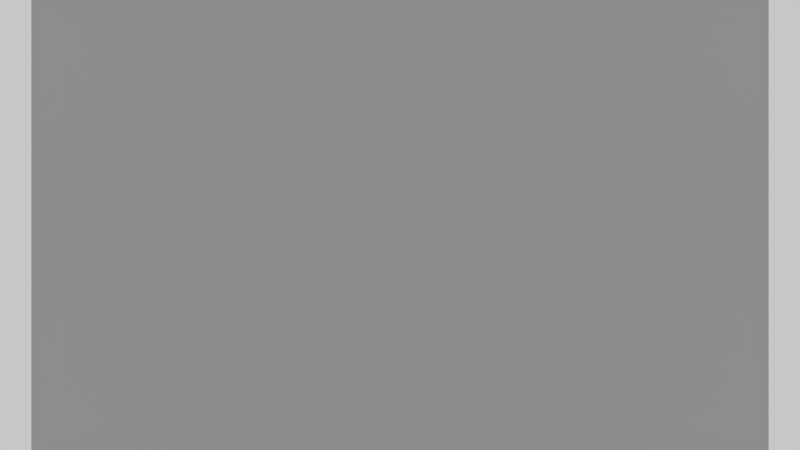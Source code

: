 # Source: mirrorh.blend  (saved by Blender 2.68.5; exported with 4.5.12 LTS)
import bpy
from mathutils import Matrix  # noqa: F401  (used for matrix-valued properties, if any)

bpy.ops.wm.read_factory_settings(use_empty=True)
scene = bpy.context.scene
scene.name = 'Scene'

# ---- collections
col_collection_1 = bpy.data.collections.new('Collection 1'); scene.collection.children.link(col_collection_1)

# ---- materials (node trees are filled in below, after node groups)
mat_material_001 = bpy.data.materials.new('Material.001')
mat_material_001.alpha_threshold = 0.0
mat_material_001.preview_render_type = 'CUBE'
mat_material_001.roughness = 0.5
mat_material_001.line_color = (0.0, 0.0, 0.0, 1.0)

# ---- material node trees
mat_material_001.use_nodes = True; mat_material_001.node_tree.nodes.clear()
_N = mat_material_001.node_tree.nodes; _L = mat_material_001.node_tree.links
n0 = _N.new('ShaderNodeTexCoord'); n0.name = 'Texture Coordinate'; n0.location = (-130, 387)
n0.width = 150
n1 = _N.new('ShaderNodeScript'); n1.name = 'Script.001'; n1.location = (52, 311)
n1.width = 155
n2 = _N.new('ShaderNodeScript'); n2.name = 'Script.002'; n2.location = (53, 448)
n2.width = 156
n3 = _N.new('ShaderNodeScript'); n3.name = 'Script'; n3.location = (237, 307)
n4 = _N.new('ShaderNodeMath'); n4.name = 'Math.002'; n4.location = (240, 471)
n4.width = 136
n5 = _N.new('ShaderNodeMath'); n5.name = 'Math.001'; n5.location = (409, 469)
n5.width = 120
n5.operation = 'MINIMUM'
n6 = _N.new('ShaderNodeBsdfDiffuse'); n6.name = 'Diffuse BSDF'; n6.location = (552, 434)
n6.hide = True
n6.inputs[1].default_value = 0.4
n7 = _N.new('ShaderNodeOutputMaterial'); n7.name = 'Material Output'; n7.location = (659, 425)
n7.width = 120
n7.hide = True
_L.new(n6.outputs[0], n7.inputs[0])
_L.new(n0.outputs[2], n1.inputs[0])
_L.new(n1.outputs[0], n3.inputs[0])
_L.new(n0.outputs[2], n2.inputs[0])
_L.new(n3.outputs[0], n5.inputs[1])
_L.new(n2.outputs[0], n4.inputs[0])
_L.new(n4.outputs[0], n5.inputs[0])
_L.new(n5.outputs[0], n6.inputs[0])
n7.is_active_output = True

# ---- world
world_world = bpy.data.worlds.new('World'); scene.world = world_world
world_world.use_nodes = True; world_world.node_tree.nodes.clear()
_N = world_world.node_tree.nodes; _L = world_world.node_tree.links
n0 = _N.new('ShaderNodeOutputWorld'); n0.name = 'World Output'; n0.location = (300, 300)
n0.width = 120
n1 = _N.new('ShaderNodeBackground'); n1.name = 'Background'; n1.location = (10, 300)
n1.width = 150
n1.inputs[0].default_value = (0.5721, 0.5721, 0.5721, 1.0)
_L.new(n1.outputs[0], n0.inputs[0])
n0.is_active_output = True
world_world.color = (0.05088, 0.05088, 0.05088)
world_world.use_sun_shadow = False
world_world.sun_shadow_jitter_overblur = 0.0
world_world.cycles.sampling_method = 'MANUAL'
world_world.cycles.sample_map_resolution = 256

# ---- cameras
cam_camera = bpy.data.cameras.new('Camera')
cam_camera.clip_end = 100.0
cam_camera.lens = 35.0
cam_camera.sensor_width = 32.0
cam_camera.sensor_height = 18.0
cam_camera.ortho_scale = 7.314
cam_camera.dof.focus_distance = 0.0

# ---- meshes
me_plane = bpy.data.meshes.new('Plane')
me_plane.from_pydata([(1.0, -1.0, 0.0), (-1.0, -1.0, 0.0), (1.0, 1.0, 0.0), (-1.0, 1.0, 0.0)], [], [(1, 0, 2, 3)])
_uv = me_plane.uv_layers.new(name='UVMap')
_uv.uv.foreach_set('vector', [0.0, 0.0, 1.0, 0.0, 1.0, 1.0, 0.0, 1.0])
me_plane.materials.append(mat_material_001)
me_plane.use_remesh_preserve_volume = False
me_plane.use_remesh_preserve_attributes = False
me_plane.use_mirror_vertex_groups = False
me_plane.update()

# ---- objects
ob_plane = bpy.data.objects.new('Plane', me_plane)
ob_camera = bpy.data.objects.new('Camera', cam_camera)

# ---- transforms, parenting, visibility, modifiers, constraints
ob_plane.location = (0.0, 0.0, 0.0)
ob_plane.scale = (5.262, 5.262, 5.262)
ob_plane.lineart.crease_threshold = 0.0
ob_camera.location = (0.0, 0.0, 12.49)
ob_camera.lock_rotations_4d = False
ob_camera.empty_display_type = 'ARROWS'
ob_camera.color = (0.0, 0.0, 0.0, 0.0)
ob_camera.display_type = 'WIRE'
ob_camera.lineart.crease_threshold = 0.0

# ---- collection membership
col_collection_1.objects.link(ob_plane)
col_collection_1.objects.link(ob_camera)

# ---- scene / render settings (as saved in the file)
scene.camera = ob_camera
scene.frame_start = 1; scene.frame_end = 250; scene.frame_set(1)
scene.render.engine = 'CYCLES'
scene.render.image_settings.color_mode = 'RGB'
scene.render.image_settings.compression = 90
scene.render.resolution_percentage = 50
scene.render.dither_intensity = 0.0
scene.render.bake_margin = 2
scene.render.bake_bias = 0.0
scene.cycles.shading_system = True
scene.cycles.use_denoising = False
scene.cycles.samples = 10
scene.cycles.sampling_pattern = 'TABULATED_SOBOL'
scene.cycles.light_sampling_threshold = 0.0
scene.cycles.use_adaptive_sampling = False
scene.cycles.use_light_tree = False
scene.cycles.blur_glossy = 0.0
scene.cycles.volume_bounces = 1
scene.cycles.pixel_filter_type = 'GAUSSIAN'
scene.cycles.sample_clamp_indirect = 0.0
scene.view_settings.view_transform = 'Standard'
bpy.context.view_layer.update()
